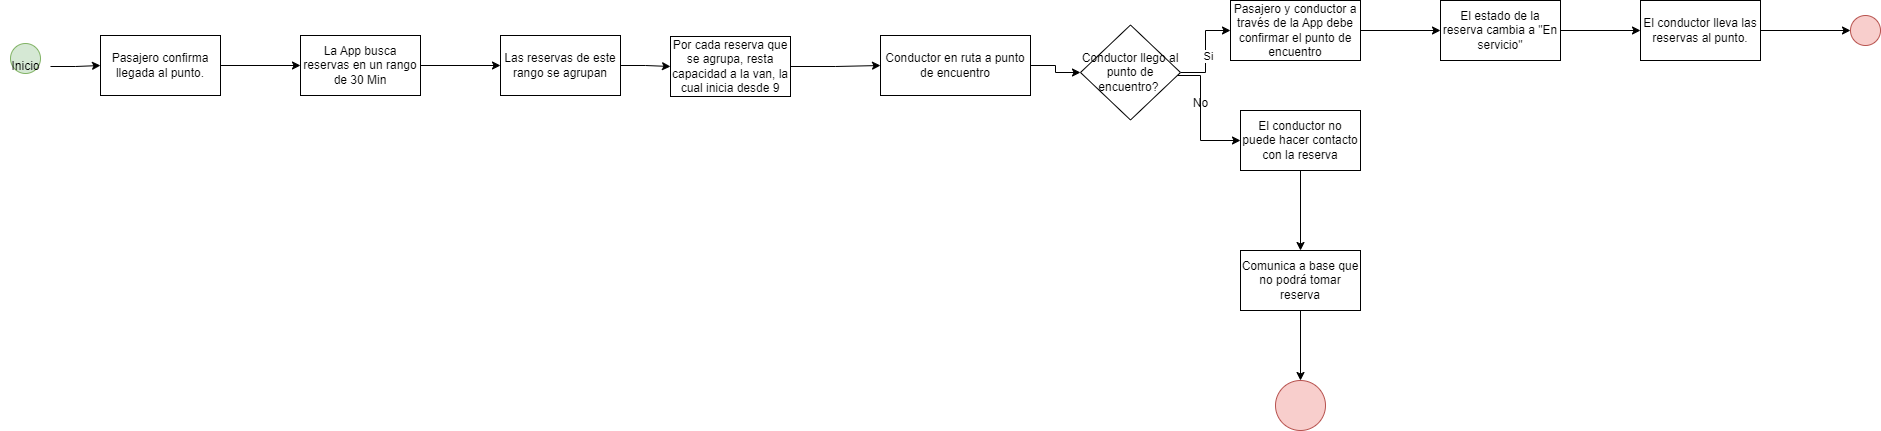

The diagram above was exported from draw.io. Its source (the exported page's mxGraphModel, read from the mxfile embedded in the PNG):
<mxGraphModel dx="2694" dy="780" grid="1" gridSize="10" guides="1" tooltips="1" connect="1" arrows="1" fold="1" page="1" pageScale="1" pageWidth="827" pageHeight="1169" math="0" shadow="0">
  <root>
    <mxCell id="0" />
    <mxCell id="1" parent="0" />
    <mxCell id="93FpKsZA1IbPdj6tZnUN-64" value="" style="ellipse;whiteSpace=wrap;html=1;aspect=fixed;fillColor=#d5e8d4;strokeColor=#82b366;" parent="1" vertex="1">
      <mxGeometry x="-290" y="833" width="30" height="30" as="geometry" />
    </mxCell>
    <mxCell id="pnh9tqHw3wDk54bvaewF-4" value="" style="edgeStyle=orthogonalEdgeStyle;rounded=0;orthogonalLoop=1;jettySize=auto;html=1;" edge="1" parent="1" source="93FpKsZA1IbPdj6tZnUN-66" target="pnh9tqHw3wDk54bvaewF-3">
      <mxGeometry relative="1" as="geometry" />
    </mxCell>
    <mxCell id="93FpKsZA1IbPdj6tZnUN-66" value="Inicio" style="text;html=1;align=center;verticalAlign=middle;resizable=0;points=[];autosize=1;strokeColor=none;fillColor=none;" parent="1" vertex="1">
      <mxGeometry x="-300" y="841" width="50" height="30" as="geometry" />
    </mxCell>
    <mxCell id="93FpKsZA1IbPdj6tZnUN-67" value="" style="edgeStyle=orthogonalEdgeStyle;rounded=0;orthogonalLoop=1;jettySize=auto;html=1;" parent="1" source="93FpKsZA1IbPdj6tZnUN-68" target="93FpKsZA1IbPdj6tZnUN-72" edge="1">
      <mxGeometry relative="1" as="geometry" />
    </mxCell>
    <mxCell id="93FpKsZA1IbPdj6tZnUN-68" value="Conductor en ruta a punto de encuentro" style="whiteSpace=wrap;html=1;" parent="1" vertex="1">
      <mxGeometry x="580" y="825" width="150" height="60" as="geometry" />
    </mxCell>
    <mxCell id="93FpKsZA1IbPdj6tZnUN-69" value="" style="edgeStyle=orthogonalEdgeStyle;rounded=0;orthogonalLoop=1;jettySize=auto;html=1;" parent="1" source="93FpKsZA1IbPdj6tZnUN-72" target="93FpKsZA1IbPdj6tZnUN-74" edge="1">
      <mxGeometry relative="1" as="geometry" />
    </mxCell>
    <mxCell id="93FpKsZA1IbPdj6tZnUN-70" value="Si" style="edgeLabel;html=1;align=center;verticalAlign=middle;resizable=0;points=[];" parent="93FpKsZA1IbPdj6tZnUN-69" connectable="0" vertex="1">
      <mxGeometry x="-0.0966" y="-2" relative="1" as="geometry">
        <mxPoint as="offset" />
      </mxGeometry>
    </mxCell>
    <mxCell id="93FpKsZA1IbPdj6tZnUN-71" value="" style="edgeStyle=orthogonalEdgeStyle;rounded=0;orthogonalLoop=1;jettySize=auto;html=1;" parent="1" source="93FpKsZA1IbPdj6tZnUN-72" target="93FpKsZA1IbPdj6tZnUN-76" edge="1">
      <mxGeometry relative="1" as="geometry">
        <Array as="points">
          <mxPoint x="900" y="865" />
          <mxPoint x="900" y="930" />
        </Array>
      </mxGeometry>
    </mxCell>
    <mxCell id="93FpKsZA1IbPdj6tZnUN-72" value="Conductor llego al punto de encuentro?&amp;nbsp;" style="rhombus;whiteSpace=wrap;html=1;" parent="1" vertex="1">
      <mxGeometry x="780" y="814.5" width="100" height="95" as="geometry" />
    </mxCell>
    <mxCell id="93FpKsZA1IbPdj6tZnUN-150" value="" style="edgeStyle=orthogonalEdgeStyle;rounded=0;orthogonalLoop=1;jettySize=auto;html=1;" parent="1" source="93FpKsZA1IbPdj6tZnUN-74" target="93FpKsZA1IbPdj6tZnUN-149" edge="1">
      <mxGeometry relative="1" as="geometry" />
    </mxCell>
    <mxCell id="93FpKsZA1IbPdj6tZnUN-74" value="Pasajero y conductor a través de la App debe confirmar el punto de encuentro" style="whiteSpace=wrap;html=1;" parent="1" vertex="1">
      <mxGeometry x="930" y="790" width="130" height="60" as="geometry" />
    </mxCell>
    <mxCell id="93FpKsZA1IbPdj6tZnUN-75" value="" style="edgeStyle=orthogonalEdgeStyle;rounded=0;orthogonalLoop=1;jettySize=auto;html=1;" parent="1" source="93FpKsZA1IbPdj6tZnUN-76" target="93FpKsZA1IbPdj6tZnUN-99" edge="1">
      <mxGeometry relative="1" as="geometry" />
    </mxCell>
    <mxCell id="93FpKsZA1IbPdj6tZnUN-76" value="El conductor no puede hacer contacto con la reserva" style="whiteSpace=wrap;html=1;" parent="1" vertex="1">
      <mxGeometry x="940" y="900" width="120" height="60" as="geometry" />
    </mxCell>
    <mxCell id="93FpKsZA1IbPdj6tZnUN-77" value="No" style="text;html=1;align=center;verticalAlign=middle;resizable=0;points=[];autosize=1;strokeColor=none;fillColor=none;" parent="1" vertex="1">
      <mxGeometry x="880" y="878" width="40" height="30" as="geometry" />
    </mxCell>
    <mxCell id="93FpKsZA1IbPdj6tZnUN-98" value="" style="edgeStyle=orthogonalEdgeStyle;rounded=0;orthogonalLoop=1;jettySize=auto;html=1;" parent="1" source="93FpKsZA1IbPdj6tZnUN-99" target="93FpKsZA1IbPdj6tZnUN-100" edge="1">
      <mxGeometry relative="1" as="geometry" />
    </mxCell>
    <mxCell id="93FpKsZA1IbPdj6tZnUN-99" value="Comunica a base que no podrá tomar reserva" style="whiteSpace=wrap;html=1;" parent="1" vertex="1">
      <mxGeometry x="940" y="1040" width="120" height="60" as="geometry" />
    </mxCell>
    <mxCell id="93FpKsZA1IbPdj6tZnUN-100" value="" style="ellipse;whiteSpace=wrap;html=1;fillColor=#f8cecc;strokeColor=#b85450;" parent="1" vertex="1">
      <mxGeometry x="975" y="1170" width="50" height="50" as="geometry" />
    </mxCell>
    <mxCell id="pnh9tqHw3wDk54bvaewF-14" value="" style="edgeStyle=orthogonalEdgeStyle;rounded=0;orthogonalLoop=1;jettySize=auto;html=1;" edge="1" parent="1" source="93FpKsZA1IbPdj6tZnUN-149" target="pnh9tqHw3wDk54bvaewF-13">
      <mxGeometry relative="1" as="geometry" />
    </mxCell>
    <mxCell id="93FpKsZA1IbPdj6tZnUN-149" value="El estado de la reserva cambia a &quot;En servicio&quot;" style="whiteSpace=wrap;html=1;" parent="1" vertex="1">
      <mxGeometry x="1140" y="790" width="120" height="60" as="geometry" />
    </mxCell>
    <mxCell id="pnh9tqHw3wDk54bvaewF-1" style="edgeStyle=orthogonalEdgeStyle;rounded=0;orthogonalLoop=1;jettySize=auto;html=1;exitX=0.5;exitY=1;exitDx=0;exitDy=0;" edge="1" parent="1" source="93FpKsZA1IbPdj6tZnUN-68" target="93FpKsZA1IbPdj6tZnUN-68">
      <mxGeometry relative="1" as="geometry" />
    </mxCell>
    <mxCell id="pnh9tqHw3wDk54bvaewF-7" value="" style="edgeStyle=orthogonalEdgeStyle;rounded=0;orthogonalLoop=1;jettySize=auto;html=1;" edge="1" parent="1" source="pnh9tqHw3wDk54bvaewF-3" target="pnh9tqHw3wDk54bvaewF-6">
      <mxGeometry relative="1" as="geometry" />
    </mxCell>
    <mxCell id="pnh9tqHw3wDk54bvaewF-3" value="Pasajero confirma llegada al punto." style="whiteSpace=wrap;html=1;" vertex="1" parent="1">
      <mxGeometry x="-200" y="825" width="120" height="60" as="geometry" />
    </mxCell>
    <mxCell id="pnh9tqHw3wDk54bvaewF-10" value="" style="edgeStyle=orthogonalEdgeStyle;rounded=0;orthogonalLoop=1;jettySize=auto;html=1;" edge="1" parent="1" source="pnh9tqHw3wDk54bvaewF-6" target="pnh9tqHw3wDk54bvaewF-9">
      <mxGeometry relative="1" as="geometry" />
    </mxCell>
    <mxCell id="pnh9tqHw3wDk54bvaewF-6" value="La App busca reservas en un rango de 30 Min" style="whiteSpace=wrap;html=1;" vertex="1" parent="1">
      <mxGeometry y="825" width="120" height="60" as="geometry" />
    </mxCell>
    <mxCell id="pnh9tqHw3wDk54bvaewF-18" value="" style="edgeStyle=orthogonalEdgeStyle;rounded=0;orthogonalLoop=1;jettySize=auto;html=1;" edge="1" parent="1" source="pnh9tqHw3wDk54bvaewF-9" target="pnh9tqHw3wDk54bvaewF-17">
      <mxGeometry relative="1" as="geometry" />
    </mxCell>
    <mxCell id="pnh9tqHw3wDk54bvaewF-9" value="Las reservas de este rango se agrupan" style="whiteSpace=wrap;html=1;" vertex="1" parent="1">
      <mxGeometry x="200" y="825" width="120" height="60" as="geometry" />
    </mxCell>
    <mxCell id="pnh9tqHw3wDk54bvaewF-16" value="" style="edgeStyle=orthogonalEdgeStyle;rounded=0;orthogonalLoop=1;jettySize=auto;html=1;" edge="1" parent="1" source="pnh9tqHw3wDk54bvaewF-13" target="pnh9tqHw3wDk54bvaewF-15">
      <mxGeometry relative="1" as="geometry" />
    </mxCell>
    <mxCell id="pnh9tqHw3wDk54bvaewF-13" value="El conductor lleva las reservas al punto." style="whiteSpace=wrap;html=1;" vertex="1" parent="1">
      <mxGeometry x="1340" y="790" width="120" height="60" as="geometry" />
    </mxCell>
    <mxCell id="pnh9tqHw3wDk54bvaewF-15" value="" style="ellipse;whiteSpace=wrap;html=1;fillColor=#f8cecc;strokeColor=#b85450;" vertex="1" parent="1">
      <mxGeometry x="1550" y="805" width="30" height="30" as="geometry" />
    </mxCell>
    <mxCell id="pnh9tqHw3wDk54bvaewF-19" style="edgeStyle=orthogonalEdgeStyle;rounded=0;orthogonalLoop=1;jettySize=auto;html=1;entryX=0;entryY=0.5;entryDx=0;entryDy=0;" edge="1" parent="1" source="pnh9tqHw3wDk54bvaewF-17" target="93FpKsZA1IbPdj6tZnUN-68">
      <mxGeometry relative="1" as="geometry" />
    </mxCell>
    <mxCell id="pnh9tqHw3wDk54bvaewF-17" value="Por cada reserva que se agrupa, resta capacidad a la van, la cual inicia desde 9" style="whiteSpace=wrap;html=1;" vertex="1" parent="1">
      <mxGeometry x="370" y="826" width="120" height="60" as="geometry" />
    </mxCell>
  </root>
</mxGraphModel>